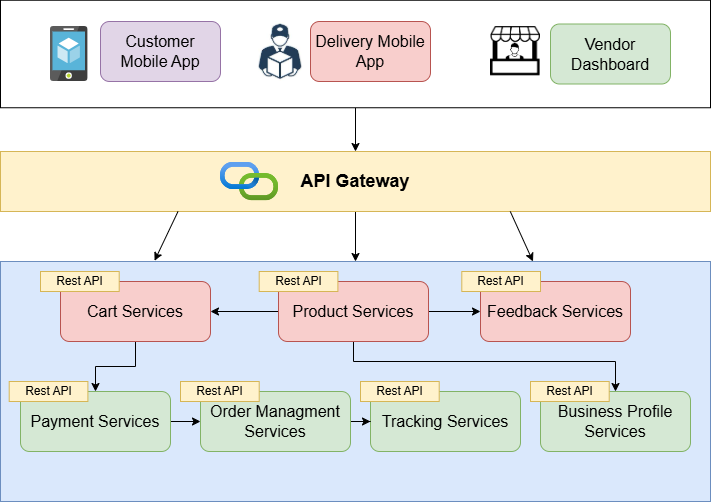

The diagram above was exported from draw.io. Its source (the exported page's mxGraphModel, read from the mxfile embedded in the PNG):
<mxGraphModel dx="1042" dy="535" grid="1" gridSize="10" guides="1" tooltips="1" connect="1" arrows="1" fold="1" page="1" pageScale="1" pageWidth="850" pageHeight="1100" math="0" shadow="0">
  <root>
    <mxCell id="0" />
    <mxCell id="1" parent="0" />
    <mxCell id="WFZGuHdNkSOvyVWeTtVv-12" value="" style="edgeStyle=orthogonalEdgeStyle;rounded=0;orthogonalLoop=1;jettySize=auto;html=1;" edge="1" parent="1" source="WFZGuHdNkSOvyVWeTtVv-11" target="WFZGuHdNkSOvyVWeTtVv-8">
      <mxGeometry relative="1" as="geometry" />
    </mxCell>
    <mxCell id="WFZGuHdNkSOvyVWeTtVv-11" value="" style="rounded=0;whiteSpace=wrap;html=1;" vertex="1" parent="1">
      <mxGeometry x="70" y="48.75" width="710" height="107.5" as="geometry" />
    </mxCell>
    <mxCell id="WFZGuHdNkSOvyVWeTtVv-1" value="&lt;font size=&quot;3&quot;&gt;Customer Mobile App&lt;/font&gt;" style="rounded=1;whiteSpace=wrap;html=1;fillColor=#e1d5e7;strokeColor=#9673a6;" vertex="1" parent="1">
      <mxGeometry x="170" y="70" width="120" height="60" as="geometry" />
    </mxCell>
    <mxCell id="WFZGuHdNkSOvyVWeTtVv-3" value="&lt;font size=&quot;3&quot;&gt;Vendor Dashboard&lt;/font&gt;" style="rounded=1;whiteSpace=wrap;html=1;fillColor=#d5e8d4;strokeColor=#82b366;" vertex="1" parent="1">
      <mxGeometry x="620" y="72.5" width="120" height="60" as="geometry" />
    </mxCell>
    <mxCell id="WFZGuHdNkSOvyVWeTtVv-4" value="&lt;font size=&quot;3&quot;&gt;Delivery Mobile App&lt;/font&gt;" style="rounded=1;whiteSpace=wrap;html=1;fillColor=#f8cecc;strokeColor=#b85450;" vertex="1" parent="1">
      <mxGeometry x="380" y="70" width="120" height="60" as="geometry" />
    </mxCell>
    <mxCell id="WFZGuHdNkSOvyVWeTtVv-5" value="" style="image;sketch=0;aspect=fixed;html=1;points=[];align=center;fontSize=12;image=img/lib/mscae/App_Service_Mobile_App.svg;" vertex="1" parent="1">
      <mxGeometry x="120" y="75" width="37.4" height="55" as="geometry" />
    </mxCell>
    <mxCell id="WFZGuHdNkSOvyVWeTtVv-6" value="" style="shape=image;verticalLabelPosition=bottom;labelBackgroundColor=default;verticalAlign=top;aspect=fixed;imageAspect=0;image=data:image/jpeg,(base64 omitted: 7668 chars);" vertex="1" parent="1">
      <mxGeometry x="320" y="70" width="60" height="60" as="geometry" />
    </mxCell>
    <mxCell id="WFZGuHdNkSOvyVWeTtVv-7" value="" style="shape=image;verticalLabelPosition=bottom;labelBackgroundColor=default;verticalAlign=top;aspect=fixed;imageAspect=0;image=data:image/png,(base64 omitted: 4380 chars);" vertex="1" parent="1">
      <mxGeometry x="560" y="75" width="50" height="49.33" as="geometry" />
    </mxCell>
    <mxCell id="WFZGuHdNkSOvyVWeTtVv-47" style="edgeStyle=orthogonalEdgeStyle;rounded=0;orthogonalLoop=1;jettySize=auto;html=1;entryX=0.5;entryY=0;entryDx=0;entryDy=0;" edge="1" parent="1" source="WFZGuHdNkSOvyVWeTtVv-8" target="WFZGuHdNkSOvyVWeTtVv-13">
      <mxGeometry relative="1" as="geometry" />
    </mxCell>
    <mxCell id="WFZGuHdNkSOvyVWeTtVv-8" value="&lt;font style=&quot;font-size: 18px;&quot;&gt;&lt;b style=&quot;&quot;&gt;API Gateway&lt;/b&gt;&lt;/font&gt;" style="rounded=0;whiteSpace=wrap;html=1;fillColor=#fff2cc;strokeColor=#d6b656;" vertex="1" parent="1">
      <mxGeometry x="70" y="200" width="710" height="60" as="geometry" />
    </mxCell>
    <mxCell id="WFZGuHdNkSOvyVWeTtVv-10" value="" style="image;aspect=fixed;html=1;points=[];align=center;fontSize=12;image=img/lib/azure2/devops/API_Connections.svg;" vertex="1" parent="1">
      <mxGeometry x="290" y="210.67" width="58" height="38.66" as="geometry" />
    </mxCell>
    <mxCell id="WFZGuHdNkSOvyVWeTtVv-13" value="" style="rounded=0;whiteSpace=wrap;html=1;fillColor=#dae8fc;strokeColor=#6c8ebf;" vertex="1" parent="1">
      <mxGeometry x="70" y="310" width="710" height="240" as="geometry" />
    </mxCell>
    <mxCell id="WFZGuHdNkSOvyVWeTtVv-22" value="" style="edgeStyle=orthogonalEdgeStyle;rounded=0;orthogonalLoop=1;jettySize=auto;html=1;" edge="1" parent="1" source="WFZGuHdNkSOvyVWeTtVv-14" target="WFZGuHdNkSOvyVWeTtVv-19">
      <mxGeometry relative="1" as="geometry" />
    </mxCell>
    <mxCell id="WFZGuHdNkSOvyVWeTtVv-23" value="" style="edgeStyle=orthogonalEdgeStyle;rounded=0;orthogonalLoop=1;jettySize=auto;html=1;" edge="1" parent="1" source="WFZGuHdNkSOvyVWeTtVv-14" target="WFZGuHdNkSOvyVWeTtVv-17">
      <mxGeometry relative="1" as="geometry" />
    </mxCell>
    <mxCell id="WFZGuHdNkSOvyVWeTtVv-31" style="edgeStyle=orthogonalEdgeStyle;rounded=0;orthogonalLoop=1;jettySize=auto;html=1;entryX=0.5;entryY=0;entryDx=0;entryDy=0;" edge="1" parent="1" source="WFZGuHdNkSOvyVWeTtVv-14" target="WFZGuHdNkSOvyVWeTtVv-21">
      <mxGeometry relative="1" as="geometry">
        <Array as="points">
          <mxPoint x="423" y="410" />
          <mxPoint x="685" y="410" />
        </Array>
      </mxGeometry>
    </mxCell>
    <mxCell id="WFZGuHdNkSOvyVWeTtVv-14" value="&lt;font size=&quot;3&quot;&gt;Product Services&lt;/font&gt;" style="rounded=1;whiteSpace=wrap;html=1;fillColor=#f8cecc;strokeColor=#b85450;" vertex="1" parent="1">
      <mxGeometry x="348" y="330" width="150" height="60" as="geometry" />
    </mxCell>
    <mxCell id="WFZGuHdNkSOvyVWeTtVv-15" value="&lt;font size=&quot;3&quot;&gt;Tracking Services&lt;/font&gt;" style="rounded=1;whiteSpace=wrap;html=1;fillColor=#d5e8d4;strokeColor=#82b366;" vertex="1" parent="1">
      <mxGeometry x="440" y="440" width="150" height="60" as="geometry" />
    </mxCell>
    <mxCell id="WFZGuHdNkSOvyVWeTtVv-25" value="" style="edgeStyle=orthogonalEdgeStyle;rounded=0;orthogonalLoop=1;jettySize=auto;html=1;" edge="1" parent="1" source="WFZGuHdNkSOvyVWeTtVv-16" target="WFZGuHdNkSOvyVWeTtVv-20">
      <mxGeometry relative="1" as="geometry" />
    </mxCell>
    <mxCell id="WFZGuHdNkSOvyVWeTtVv-16" value="&lt;font size=&quot;3&quot;&gt;Payment Services&lt;/font&gt;" style="rounded=1;whiteSpace=wrap;html=1;fillColor=#d5e8d4;strokeColor=#82b366;" vertex="1" parent="1">
      <mxGeometry x="90" y="440" width="150" height="60" as="geometry" />
    </mxCell>
    <mxCell id="WFZGuHdNkSOvyVWeTtVv-17" value="&lt;font size=&quot;3&quot;&gt;Feedback Services&lt;/font&gt;" style="rounded=1;whiteSpace=wrap;html=1;fillColor=#f8cecc;strokeColor=#b85450;" vertex="1" parent="1">
      <mxGeometry x="550" y="330" width="150" height="60" as="geometry" />
    </mxCell>
    <mxCell id="WFZGuHdNkSOvyVWeTtVv-29" style="edgeStyle=orthogonalEdgeStyle;rounded=0;orthogonalLoop=1;jettySize=auto;html=1;" edge="1" parent="1" source="WFZGuHdNkSOvyVWeTtVv-19" target="WFZGuHdNkSOvyVWeTtVv-16">
      <mxGeometry relative="1" as="geometry" />
    </mxCell>
    <mxCell id="WFZGuHdNkSOvyVWeTtVv-19" value="&lt;font size=&quot;3&quot;&gt;Cart Services&lt;/font&gt;" style="rounded=1;whiteSpace=wrap;html=1;fillColor=#f8cecc;strokeColor=#b85450;" vertex="1" parent="1">
      <mxGeometry x="130" y="330" width="150" height="60" as="geometry" />
    </mxCell>
    <mxCell id="WFZGuHdNkSOvyVWeTtVv-26" value="" style="edgeStyle=orthogonalEdgeStyle;rounded=0;orthogonalLoop=1;jettySize=auto;html=1;" edge="1" parent="1" source="WFZGuHdNkSOvyVWeTtVv-20" target="WFZGuHdNkSOvyVWeTtVv-15">
      <mxGeometry relative="1" as="geometry" />
    </mxCell>
    <mxCell id="WFZGuHdNkSOvyVWeTtVv-20" value="&lt;font size=&quot;3&quot;&gt;Order Managment Services&lt;/font&gt;" style="rounded=1;whiteSpace=wrap;html=1;fillColor=#d5e8d4;strokeColor=#82b366;" vertex="1" parent="1">
      <mxGeometry x="270" y="440" width="150" height="60" as="geometry" />
    </mxCell>
    <mxCell id="WFZGuHdNkSOvyVWeTtVv-21" value="&lt;font size=&quot;3&quot;&gt;Business Profile Services&lt;/font&gt;" style="rounded=1;whiteSpace=wrap;html=1;fillColor=#d5e8d4;strokeColor=#82b366;" vertex="1" parent="1">
      <mxGeometry x="610" y="440" width="150" height="60" as="geometry" />
    </mxCell>
    <mxCell id="WFZGuHdNkSOvyVWeTtVv-37" value="Rest API" style="rounded=0;whiteSpace=wrap;html=1;fillColor=#fff2cc;strokeColor=#d6b656;" vertex="1" parent="1">
      <mxGeometry x="110" y="320" width="78.7" height="20" as="geometry" />
    </mxCell>
    <mxCell id="WFZGuHdNkSOvyVWeTtVv-38" value="Rest API" style="rounded=0;whiteSpace=wrap;html=1;fillColor=#fff2cc;strokeColor=#d6b656;" vertex="1" parent="1">
      <mxGeometry x="531.3" y="320" width="78.7" height="20" as="geometry" />
    </mxCell>
    <mxCell id="WFZGuHdNkSOvyVWeTtVv-39" value="Rest API" style="rounded=0;whiteSpace=wrap;html=1;fillColor=#fff2cc;strokeColor=#d6b656;" vertex="1" parent="1">
      <mxGeometry x="430" y="430" width="78.7" height="20" as="geometry" />
    </mxCell>
    <mxCell id="WFZGuHdNkSOvyVWeTtVv-40" value="Rest API" style="rounded=0;whiteSpace=wrap;html=1;fillColor=#fff2cc;strokeColor=#d6b656;" vertex="1" parent="1">
      <mxGeometry x="250" y="430" width="78.7" height="20" as="geometry" />
    </mxCell>
    <mxCell id="WFZGuHdNkSOvyVWeTtVv-41" value="Rest API" style="rounded=0;whiteSpace=wrap;html=1;fillColor=#fff2cc;strokeColor=#d6b656;" vertex="1" parent="1">
      <mxGeometry x="78.7" y="430" width="78.7" height="20" as="geometry" />
    </mxCell>
    <mxCell id="WFZGuHdNkSOvyVWeTtVv-42" value="Rest API" style="rounded=0;whiteSpace=wrap;html=1;fillColor=#fff2cc;strokeColor=#d6b656;" vertex="1" parent="1">
      <mxGeometry x="328.7" y="320" width="78.7" height="20" as="geometry" />
    </mxCell>
    <mxCell id="WFZGuHdNkSOvyVWeTtVv-44" value="Rest API" style="rounded=0;whiteSpace=wrap;html=1;fillColor=#fff2cc;strokeColor=#d6b656;" vertex="1" parent="1">
      <mxGeometry x="600" y="430" width="78.7" height="20" as="geometry" />
    </mxCell>
    <mxCell id="WFZGuHdNkSOvyVWeTtVv-46" value="" style="endArrow=classic;html=1;rounded=0;exitX=0.25;exitY=1;exitDx=0;exitDy=0;entryX=0.217;entryY=-0.003;entryDx=0;entryDy=0;entryPerimeter=0;" edge="1" parent="1" source="WFZGuHdNkSOvyVWeTtVv-8" target="WFZGuHdNkSOvyVWeTtVv-13">
      <mxGeometry width="50" height="50" relative="1" as="geometry">
        <mxPoint x="400" y="320" as="sourcePoint" />
        <mxPoint x="450" y="270" as="targetPoint" />
      </mxGeometry>
    </mxCell>
    <mxCell id="WFZGuHdNkSOvyVWeTtVv-48" value="" style="endArrow=classic;html=1;rounded=0;exitX=0.718;exitY=1;exitDx=0;exitDy=0;exitPerimeter=0;entryX=0.75;entryY=0;entryDx=0;entryDy=0;" edge="1" parent="1" source="WFZGuHdNkSOvyVWeTtVv-8" target="WFZGuHdNkSOvyVWeTtVv-13">
      <mxGeometry width="50" height="50" relative="1" as="geometry">
        <mxPoint x="400" y="320" as="sourcePoint" />
        <mxPoint x="600" y="300" as="targetPoint" />
      </mxGeometry>
    </mxCell>
  </root>
</mxGraphModel>